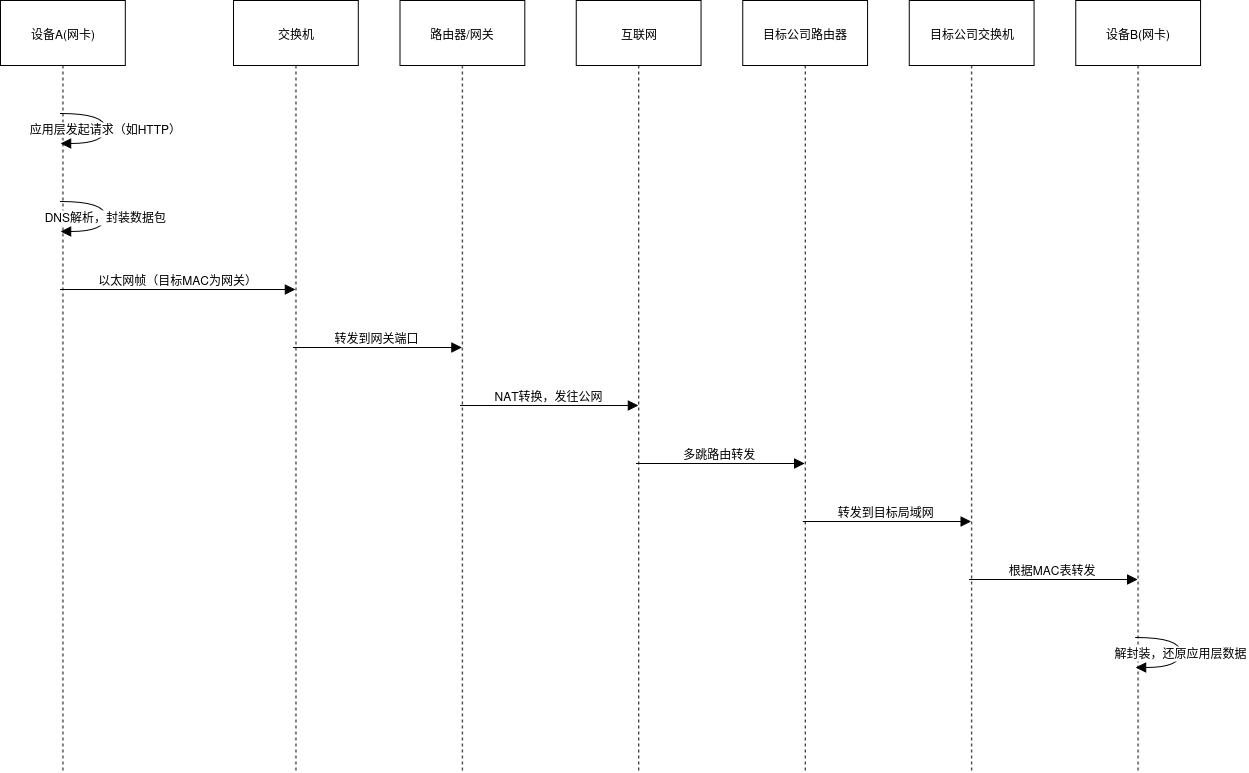

The diagram above was exported from draw.io. Its source (the exported page's mxGraphModel, read from the mxfile embedded in the PNG):
<mxGraphModel dx="2103" dy="2271" grid="1" gridSize="10" guides="1" tooltips="1" connect="1" arrows="1" fold="1" page="1" pageScale="1" pageWidth="850" pageHeight="1100" math="0" shadow="0">
  <root>
    <mxCell id="0" />
    <mxCell id="1" parent="0" />
    <mxCell id="sJkQZTwGAs_0peIB9exU-58" value="" style="group" vertex="1" connectable="0" parent="1">
      <mxGeometry x="20" y="20" width="1200" height="772" as="geometry" />
    </mxCell>
    <mxCell id="sJkQZTwGAs_0peIB9exU-42" value="设备A(网卡)" style="shape=umlLifeline;perimeter=lifelinePerimeter;whiteSpace=wrap;container=1;dropTarget=0;collapsible=0;recursiveResize=0;outlineConnect=0;portConstraint=eastwest;newEdgeStyle={&quot;edgeStyle&quot;:&quot;elbowEdgeStyle&quot;,&quot;elbow&quot;:&quot;vertical&quot;,&quot;curved&quot;:0,&quot;rounded&quot;:0};size=65;" vertex="1" parent="sJkQZTwGAs_0peIB9exU-58">
      <mxGeometry width="124.82662968099858" height="772" as="geometry" />
    </mxCell>
    <mxCell id="sJkQZTwGAs_0peIB9exU-43" value="交换机" style="shape=umlLifeline;perimeter=lifelinePerimeter;whiteSpace=wrap;container=1;dropTarget=0;collapsible=0;recursiveResize=0;outlineConnect=0;portConstraint=eastwest;newEdgeStyle={&quot;edgeStyle&quot;:&quot;elbowEdgeStyle&quot;,&quot;elbow&quot;:&quot;vertical&quot;,&quot;curved&quot;:0,&quot;rounded&quot;:0};size=65;" vertex="1" parent="sJkQZTwGAs_0peIB9exU-58">
      <mxGeometry x="233.00970873786403" width="124.82662968099858" height="772" as="geometry" />
    </mxCell>
    <mxCell id="sJkQZTwGAs_0peIB9exU-44" value="路由器/网关" style="shape=umlLifeline;perimeter=lifelinePerimeter;whiteSpace=wrap;container=1;dropTarget=0;collapsible=0;recursiveResize=0;outlineConnect=0;portConstraint=eastwest;newEdgeStyle={&quot;edgeStyle&quot;:&quot;elbowEdgeStyle&quot;,&quot;elbow&quot;:&quot;vertical&quot;,&quot;curved&quot;:0,&quot;rounded&quot;:0};size=65;" vertex="1" parent="sJkQZTwGAs_0peIB9exU-58">
      <mxGeometry x="399.44521497919555" width="124.82662968099858" height="772" as="geometry" />
    </mxCell>
    <mxCell id="sJkQZTwGAs_0peIB9exU-45" value="互联网" style="shape=umlLifeline;perimeter=lifelinePerimeter;whiteSpace=wrap;container=1;dropTarget=0;collapsible=0;recursiveResize=0;outlineConnect=0;portConstraint=eastwest;newEdgeStyle={&quot;edgeStyle&quot;:&quot;elbowEdgeStyle&quot;,&quot;elbow&quot;:&quot;vertical&quot;,&quot;curved&quot;:0,&quot;rounded&quot;:0};size=65;" vertex="1" parent="sJkQZTwGAs_0peIB9exU-58">
      <mxGeometry x="575.866851595007" width="124.82662968099858" height="772" as="geometry" />
    </mxCell>
    <mxCell id="sJkQZTwGAs_0peIB9exU-46" value="目标公司路由器" style="shape=umlLifeline;perimeter=lifelinePerimeter;whiteSpace=wrap;container=1;dropTarget=0;collapsible=0;recursiveResize=0;outlineConnect=0;portConstraint=eastwest;newEdgeStyle={&quot;edgeStyle&quot;:&quot;elbowEdgeStyle&quot;,&quot;elbow&quot;:&quot;vertical&quot;,&quot;curved&quot;:0,&quot;rounded&quot;:0};size=65;" vertex="1" parent="sJkQZTwGAs_0peIB9exU-58">
      <mxGeometry x="742.3023578363384" width="124.82662968099858" height="772" as="geometry" />
    </mxCell>
    <mxCell id="sJkQZTwGAs_0peIB9exU-47" value="目标公司交换机" style="shape=umlLifeline;perimeter=lifelinePerimeter;whiteSpace=wrap;container=1;dropTarget=0;collapsible=0;recursiveResize=0;outlineConnect=0;portConstraint=eastwest;newEdgeStyle={&quot;edgeStyle&quot;:&quot;elbowEdgeStyle&quot;,&quot;elbow&quot;:&quot;vertical&quot;,&quot;curved&quot;:0,&quot;rounded&quot;:0};size=65;" vertex="1" parent="sJkQZTwGAs_0peIB9exU-58">
      <mxGeometry x="908.7378640776699" width="124.82662968099858" height="772" as="geometry" />
    </mxCell>
    <mxCell id="sJkQZTwGAs_0peIB9exU-48" value="设备B(网卡)" style="shape=umlLifeline;perimeter=lifelinePerimeter;whiteSpace=wrap;container=1;dropTarget=0;collapsible=0;recursiveResize=0;outlineConnect=0;portConstraint=eastwest;newEdgeStyle={&quot;edgeStyle&quot;:&quot;elbowEdgeStyle&quot;,&quot;elbow&quot;:&quot;vertical&quot;,&quot;curved&quot;:0,&quot;rounded&quot;:0};size=65;" vertex="1" parent="sJkQZTwGAs_0peIB9exU-58">
      <mxGeometry x="1075.1733703190014" width="124.82662968099858" height="772" as="geometry" />
    </mxCell>
    <mxCell id="sJkQZTwGAs_0peIB9exU-49" value="应用层发起请求（如HTTP）" style="curved=1;endArrow=block;rounded=0;fontSize=12;startSize=8;endSize=8;" edge="1" parent="sJkQZTwGAs_0peIB9exU-58" source="sJkQZTwGAs_0peIB9exU-42" target="sJkQZTwGAs_0peIB9exU-42">
      <mxGeometry relative="1" as="geometry">
        <Array as="points">
          <mxPoint x="104.85436893203882" y="113" />
          <mxPoint x="104.85436893203882" y="143" />
        </Array>
      </mxGeometry>
    </mxCell>
    <mxCell id="sJkQZTwGAs_0peIB9exU-50" value="DNS解析，封装数据包" style="curved=1;endArrow=block;rounded=0;fontSize=12;startSize=8;endSize=8;" edge="1" parent="sJkQZTwGAs_0peIB9exU-58" source="sJkQZTwGAs_0peIB9exU-42" target="sJkQZTwGAs_0peIB9exU-42">
      <mxGeometry relative="1" as="geometry">
        <Array as="points">
          <mxPoint x="104.85436893203882" y="201" />
          <mxPoint x="104.85436893203882" y="231" />
        </Array>
      </mxGeometry>
    </mxCell>
    <mxCell id="sJkQZTwGAs_0peIB9exU-51" value="以太网帧（目标MAC为网关）" style="verticalAlign=bottom;edgeStyle=elbowEdgeStyle;elbow=vertical;curved=0;rounded=0;endArrow=block;fontSize=12;startSize=8;endSize=8;" edge="1" parent="sJkQZTwGAs_0peIB9exU-58" source="sJkQZTwGAs_0peIB9exU-42" target="sJkQZTwGAs_0peIB9exU-43">
      <mxGeometry relative="1" as="geometry">
        <Array as="points">
          <mxPoint x="186.40776699029126" y="289" />
        </Array>
      </mxGeometry>
    </mxCell>
    <mxCell id="sJkQZTwGAs_0peIB9exU-52" value="转发到网关端口" style="verticalAlign=bottom;edgeStyle=elbowEdgeStyle;elbow=vertical;curved=0;rounded=0;endArrow=block;fontSize=12;startSize=8;endSize=8;" edge="1" parent="sJkQZTwGAs_0peIB9exU-58" source="sJkQZTwGAs_0peIB9exU-43" target="sJkQZTwGAs_0peIB9exU-44">
      <mxGeometry relative="1" as="geometry">
        <Array as="points">
          <mxPoint x="386.13037447988904" y="347" />
        </Array>
      </mxGeometry>
    </mxCell>
    <mxCell id="sJkQZTwGAs_0peIB9exU-53" value="NAT转换，发往公网" style="verticalAlign=bottom;edgeStyle=elbowEdgeStyle;elbow=vertical;curved=0;rounded=0;endArrow=block;fontSize=12;startSize=8;endSize=8;" edge="1" parent="sJkQZTwGAs_0peIB9exU-58" source="sJkQZTwGAs_0peIB9exU-44" target="sJkQZTwGAs_0peIB9exU-45">
      <mxGeometry relative="1" as="geometry">
        <Array as="points">
          <mxPoint x="557.5589459084605" y="405" />
        </Array>
      </mxGeometry>
    </mxCell>
    <mxCell id="sJkQZTwGAs_0peIB9exU-54" value="多跳路由转发" style="verticalAlign=bottom;edgeStyle=elbowEdgeStyle;elbow=vertical;curved=0;rounded=0;endArrow=block;fontSize=12;startSize=8;endSize=8;" edge="1" parent="sJkQZTwGAs_0peIB9exU-58" source="sJkQZTwGAs_0peIB9exU-45" target="sJkQZTwGAs_0peIB9exU-46">
      <mxGeometry relative="1" as="geometry">
        <Array as="points">
          <mxPoint x="728.9875173370319" y="463" />
        </Array>
      </mxGeometry>
    </mxCell>
    <mxCell id="sJkQZTwGAs_0peIB9exU-55" value="转发到目标局域网" style="verticalAlign=bottom;edgeStyle=elbowEdgeStyle;elbow=vertical;curved=0;rounded=0;endArrow=block;fontSize=12;startSize=8;endSize=8;" edge="1" parent="sJkQZTwGAs_0peIB9exU-58" source="sJkQZTwGAs_0peIB9exU-46" target="sJkQZTwGAs_0peIB9exU-47">
      <mxGeometry relative="1" as="geometry">
        <Array as="points">
          <mxPoint x="895.4230235783633" y="521" />
        </Array>
      </mxGeometry>
    </mxCell>
    <mxCell id="sJkQZTwGAs_0peIB9exU-56" value="根据MAC表转发" style="verticalAlign=bottom;edgeStyle=elbowEdgeStyle;elbow=vertical;curved=0;rounded=0;endArrow=block;fontSize=12;startSize=8;endSize=8;" edge="1" parent="sJkQZTwGAs_0peIB9exU-58" source="sJkQZTwGAs_0peIB9exU-47" target="sJkQZTwGAs_0peIB9exU-48">
      <mxGeometry relative="1" as="geometry">
        <Array as="points">
          <mxPoint x="1061.858529819695" y="579" />
        </Array>
      </mxGeometry>
    </mxCell>
    <mxCell id="sJkQZTwGAs_0peIB9exU-57" value="解封装，还原应用层数据" style="curved=1;endArrow=block;rounded=0;fontSize=12;startSize=8;endSize=8;" edge="1" parent="sJkQZTwGAs_0peIB9exU-58" source="sJkQZTwGAs_0peIB9exU-48" target="sJkQZTwGAs_0peIB9exU-48">
      <mxGeometry relative="1" as="geometry">
        <Array as="points">
          <mxPoint x="1180.0277392510402" y="637" />
          <mxPoint x="1180.0277392510402" y="667" />
        </Array>
      </mxGeometry>
    </mxCell>
  </root>
</mxGraphModel>